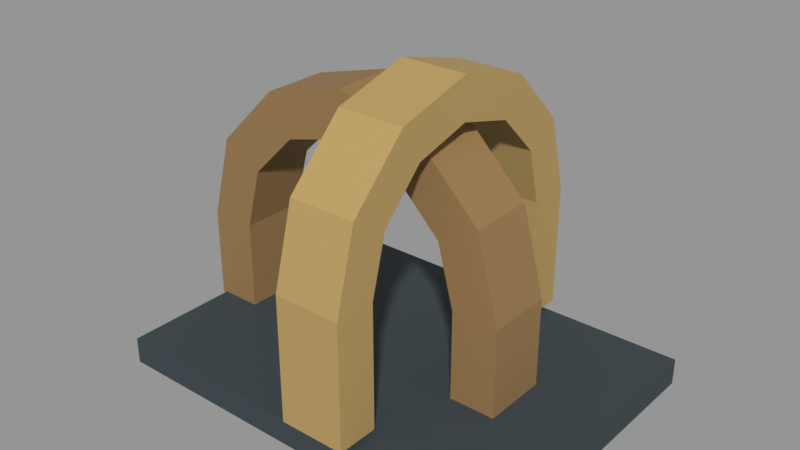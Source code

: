 # Source: VIC_L06_ABSTRACT_BRONZE.blend  (saved by Blender 5.2.45; exported with 4.5.12 LTS)
import bpy
from mathutils import Matrix  # noqa: F401  (used for matrix-valued properties, if any)

bpy.ops.wm.read_factory_settings(use_empty=True)
scene = bpy.context.scene
scene.name = 'VIC_L06_ABSTRACT_BRONZE'

# ---- collections
col_vic_l06_abstract_bronze = bpy.data.collections.new('VIC_L06_ABSTRACT_BRONZE'); scene.collection.children.link(col_vic_l06_abstract_bronze)

# ---- materials (node trees are filled in below, after node groups)
mat_vic008_bronze = bpy.data.materials.new('VIC008_Bronze')
mat_vic008_bronze.diffuse_color = (0.3185, 0.1912, 0.07421, 1.0)
mat_vic008_brass = bpy.data.materials.new('VIC008_Brass')
mat_vic008_brass.diffuse_color = (0.4793, 0.3278, 0.117, 1.0)
mat_vic008_charcoal = bpy.data.materials.new('VIC008_Charcoal')
mat_vic008_charcoal.diffuse_color = (0.03434, 0.04971, 0.05951, 1.0)

# ---- material node trees
mat_vic008_bronze.use_nodes = True; mat_vic008_bronze.node_tree.nodes.clear()
_N = mat_vic008_bronze.node_tree.nodes; _L = mat_vic008_bronze.node_tree.links
n0 = _N.new('ShaderNodeBsdfPrincipled'); n0.name = 'Principled BSDF'; n0.location = (-200, 100)
n0.inputs[0].default_value = (0.3185, 0.1912, 0.07421, 1.0)
n0.inputs[1].default_value = 0.15
n0.inputs[2].default_value = 0.76
n0.inputs[10].default_value = 0.005
n1 = _N.new('ShaderNodeOutputMaterial'); n1.name = 'Material Output'; n1.location = (200, 100)
_L.new(n0.outputs[0], n1.inputs[0])
n1.is_active_output = True
mat_vic008_brass.use_nodes = True; mat_vic008_brass.node_tree.nodes.clear()
_N = mat_vic008_brass.node_tree.nodes; _L = mat_vic008_brass.node_tree.links
n0 = _N.new('ShaderNodeBsdfPrincipled'); n0.name = 'Principled BSDF'; n0.location = (-200, 100)
n0.inputs[0].default_value = (0.4793, 0.3278, 0.117, 1.0)
n0.inputs[1].default_value = 0.15
n0.inputs[2].default_value = 0.76
n0.inputs[10].default_value = 0.005
n1 = _N.new('ShaderNodeOutputMaterial'); n1.name = 'Material Output'; n1.location = (200, 100)
_L.new(n0.outputs[0], n1.inputs[0])
n1.is_active_output = True
mat_vic008_charcoal.use_nodes = True; mat_vic008_charcoal.node_tree.nodes.clear()
_N = mat_vic008_charcoal.node_tree.nodes; _L = mat_vic008_charcoal.node_tree.links
n0 = _N.new('ShaderNodeBsdfPrincipled'); n0.name = 'Principled BSDF'; n0.location = (-200, 100)
n0.inputs[0].default_value = (0.03434, 0.04971, 0.05951, 1.0)
n0.inputs[2].default_value = 0.76
n0.inputs[10].default_value = 0.005
n1 = _N.new('ShaderNodeOutputMaterial'); n1.name = 'Material Output'; n1.location = (200, 100)
_L.new(n0.outputs[0], n1.inputs[0])
n1.is_active_output = True

# ---- meshes
me_vic_l06_abstract_bronze__bronze = bpy.data.meshes.new('VIC_L06_ABSTRACT_BRONZE__Bronze')
me_vic_l06_abstract_bronze__bronze.from_pydata([(-1.28, 0.2, 0.15), (-1.0, 0.2, 0.15), (-1.0, 0.2, 0.7), (-0.8995, 0.2, 1.075), (-0.625, 0.2, 1.35), (-0.25, 0.2, 1.45), (0.125, 0.2, 1.35), (0.3995, 0.2, 1.075), (0.5, 0.2, 0.7), (0.5, 0.2, 0.15), (0.78, 0.2, 0.15), (0.78, 0.2, 0.7), (0.642, 0.2, 1.215), (0.265, 0.2, 1.592), (-0.25, 0.2, 1.73), (-0.765, 0.2, 1.592), (-1.142, 0.2, 1.215), (-1.28, 0.2, 0.7), (-1.28, -0.2, 0.15), (-1.0, -0.2, 0.15), (-1.0, -0.2, 0.7), (-0.8995, -0.2, 1.075), (-0.625, -0.2, 1.35), (-0.25, -0.2, 1.45), (0.125, -0.2, 1.35), (0.3995, -0.2, 1.075), (0.5, -0.2, 0.7), (0.5, -0.2, 0.15), (0.78, -0.2, 0.15), (0.78, -0.2, 0.7), (0.642, -0.2, 1.215), (0.265, -0.2, 1.592), (-0.25, -0.2, 1.73), (-0.765, -0.2, 1.592), (-1.142, -0.2, 1.215), (-1.28, -0.2, 0.7)], [], [(14, 6, 5), (24, 25, 31), (1, 18, 0), (2, 19, 1), (3, 20, 2), (4, 21, 3), (5, 22, 4), (6, 23, 5), (7, 24, 6), (8, 25, 7), (9, 26, 8), (10, 27, 9), (11, 28, 10), (12, 29, 11), (13, 30, 12), (14, 31, 13), (15, 32, 14), (16, 33, 15), (17, 34, 16), (0, 35, 17), (0, 17, 1), (17, 16, 2), (1, 17, 2), (16, 15, 4), (15, 14, 5), (14, 13, 6), (13, 12, 6), (12, 11, 7), (11, 10, 8), (7, 11, 8), (10, 9, 8), (12, 7, 6), (3, 2, 16), (4, 3, 16), (5, 4, 15), (35, 18, 19), (35, 19, 20), (33, 34, 21), (34, 35, 20), (31, 32, 24), (32, 33, 23), (24, 32, 23), (29, 30, 26), (30, 31, 25), (26, 30, 25), (27, 28, 29), (26, 27, 29), (34, 20, 21), (33, 21, 22), (33, 22, 23), (1, 19, 18), (2, 20, 19), (3, 21, 20), (4, 22, 21), (5, 23, 22), (6, 24, 23), (7, 25, 24), (8, 26, 25), (9, 27, 26), (10, 28, 27), (11, 29, 28), (12, 30, 29), (13, 31, 30), (14, 32, 31), (15, 33, 32), (16, 34, 33), (17, 35, 34), (0, 18, 35)])
me_vic_l06_abstract_bronze__bronze.materials.append(mat_vic008_bronze)
me_vic_l06_abstract_bronze__bronze.update()
me_vic_l06_abstract_bronze__brass = bpy.data.meshes.new('VIC_L06_ABSTRACT_BRONZE__Brass')
me_vic_l06_abstract_bronze__brass.from_pydata([(-5.551e-17, -0.95, 0.2), (-5.551e-17, -0.7, 0.2), (-5.551e-17, -0.7, 0.95), (-2.776e-17, -0.6062, 1.3), (-2.776e-17, -0.35, 1.556), (0.0, 5.511e-17, 1.65), (2.776e-17, 0.35, 1.556), (2.776e-17, 0.6062, 1.3), (5.551e-17, 0.7, 0.95), (5.551e-17, 0.7, 0.2), (5.551e-17, 0.95, 0.2), (5.551e-17, 0.95, 0.95), (5.551e-17, 0.8227, 1.425), (2.776e-17, 0.475, 1.773), (0.0, 7.042e-17, 1.9), (-2.776e-17, -0.475, 1.773), (-5.551e-17, -0.8227, 1.425), (-5.551e-17, -0.95, 0.95), (0.4, -0.95, 0.2), (0.4, -0.7, 0.2), (0.4, -0.7, 0.95), (0.4, -0.6062, 1.3), (0.4, -0.35, 1.556), (0.4, 3.062e-17, 1.65), (0.4, 0.35, 1.556), (0.4, 0.6062, 1.3), (0.4, 0.7, 0.95), (0.4, 0.7, 0.2), (0.4, 0.95, 0.2), (0.4, 0.95, 0.95), (0.4, 0.8227, 1.425), (0.4, 0.475, 1.773), (0.4, 4.592e-17, 1.9), (0.4, -0.475, 1.773), (0.4, -0.8227, 1.425), (0.4, -0.95, 0.95)], [], [(14, 5, 4), (23, 24, 31), (1, 18, 0), (2, 19, 1), (3, 20, 2), (4, 21, 3), (5, 22, 4), (6, 23, 5), (7, 24, 6), (8, 25, 7), (9, 26, 8), (10, 27, 9), (11, 28, 10), (12, 29, 11), (13, 30, 12), (14, 31, 13), (15, 32, 14), (16, 33, 15), (17, 34, 16), (0, 35, 17), (0, 17, 2), (17, 16, 2), (16, 15, 4), (15, 14, 4), (14, 13, 6), (13, 12, 6), (12, 11, 7), (11, 10, 8), (7, 11, 8), (10, 9, 8), (1, 0, 2), (12, 7, 6), (3, 2, 16), (4, 3, 16), (14, 6, 5), (35, 18, 19), (35, 19, 20), (33, 34, 21), (34, 35, 21), (31, 32, 23), (32, 33, 23), (29, 30, 25), (30, 31, 25), (27, 28, 29), (26, 27, 29), (35, 20, 21), (25, 26, 29), (33, 21, 22), (33, 22, 23), (24, 25, 31), (1, 19, 18), (2, 20, 19), (3, 21, 20), (4, 22, 21), (5, 23, 22), (6, 24, 23), (7, 25, 24), (8, 26, 25), (9, 27, 26), (10, 28, 27), (11, 29, 28), (12, 30, 29), (13, 31, 30), (14, 32, 31), (15, 33, 32), (16, 34, 33), (17, 35, 34), (0, 18, 35)])
me_vic_l06_abstract_bronze__brass.materials.append(mat_vic008_brass)
me_vic_l06_abstract_bronze__brass.update()
me_vic_l06_abstract_bronze__charcoal = bpy.data.meshes.new('VIC_L06_ABSTRACT_BRONZE__Charcoal')
me_vic_l06_abstract_bronze__charcoal.from_pydata([(-1.25, 0.9, 0.0), (1.25, 0.9, 0.0), (1.25, 0.9, 0.16), (-1.25, 0.9, 0.16), (-1.25, -0.9, 0.0), (1.25, -0.9, 0.0), (1.25, -0.9, 0.16), (-1.25, -0.9, 0.16)], [], [(3, 1, 0), (5, 7, 4), (4, 3, 0), (2, 5, 1), (1, 4, 0), (7, 2, 3), (3, 2, 1), (5, 6, 7), (4, 7, 3), (2, 6, 5), (1, 5, 4), (7, 6, 2)])
me_vic_l06_abstract_bronze__charcoal.materials.append(mat_vic008_charcoal)
me_vic_l06_abstract_bronze__charcoal.update()

# ---- objects
ob_vic_l06_abstract_bronze__bronze = bpy.data.objects.new('VIC_L06_ABSTRACT_BRONZE__Bronze', me_vic_l06_abstract_bronze__bronze)
ob_vic_l06_abstract_bronze__brass = bpy.data.objects.new('VIC_L06_ABSTRACT_BRONZE__Brass', me_vic_l06_abstract_bronze__brass)
ob_vic_l06_abstract_bronze__charcoal = bpy.data.objects.new('VIC_L06_ABSTRACT_BRONZE__Charcoal', me_vic_l06_abstract_bronze__charcoal)
ob_vic_l06_abstract_bronze__mountorigin = bpy.data.objects.new('VIC_L06_ABSTRACT_BRONZE__MountOrigin', None)

# ---- transforms, parenting, visibility, modifiers, constraints
ob_vic_l06_abstract_bronze__bronze.location = (0.0, 0.0, 0.0)
ob_vic_l06_abstract_bronze__brass.location = (0.0, 0.0, 0.0)
ob_vic_l06_abstract_bronze__charcoal.location = (0.0, 0.0, 0.0)
ob_vic_l06_abstract_bronze__mountorigin.location = (0.0, 0.0, 0.0)
ob_vic_l06_abstract_bronze__mountorigin.empty_display_size = 0.25

# ---- collection membership
col_vic_l06_abstract_bronze.objects.link(ob_vic_l06_abstract_bronze__bronze)
col_vic_l06_abstract_bronze.objects.link(ob_vic_l06_abstract_bronze__brass)
col_vic_l06_abstract_bronze.objects.link(ob_vic_l06_abstract_bronze__charcoal)
col_vic_l06_abstract_bronze.objects.link(ob_vic_l06_abstract_bronze__mountorigin)

# ---- scene / render settings (as saved in the file)
scene.frame_start = 1; scene.frame_end = 250; scene.frame_set(1)
scene.render.engine = 'BLENDER_EEVEE_NEXT'
scene.render.image_settings.exr_codec = 'NONE'
scene.render.use_bake_clear = False
scene.render.bake_margin = 0
scene.render.bake_bias = 0.0
scene.render.bake_samples = 0
scene.render.simplify_subdivision_render = 0
scene.render.simplify_child_particles_render = 0.0
scene.render.compositor_device = 'GPU'
scene.eevee.use_volume_custom_range = False
scene.eevee.gtao_distance = 0.0
scene.eevee.use_fast_gi = False
scene.eevee.fast_gi_thickness_near = 0.1
scene.eevee.fast_gi_thickness_far = 0.0
scene.eevee.ray_tracing_options.screen_trace_thickness = 0.1
scene.view_settings.view_transform = 'Standard'
bpy.context.view_layer.update()

# ---- added for rendering (the .blend has no active camera and no usable light): camera, sun + grey world if the file has none
cam_auto = bpy.data.cameras.new('AutoCamera')
cam_auto.lens = 50.0
cam_auto.sensor_width = 36.0
cam_auto.clip_end = 1000.0
ob_auto_camera = bpy.data.objects.new('AutoCamera', cam_auto)
scene.collection.objects.link(ob_auto_camera)
ob_auto_camera.location = (3.39968, -4.09762, 3.68174)
ob_auto_camera.rotation_euler = (1.09748, -7.21219e-08, 0.694738)
scene.camera = ob_auto_camera
light_auto_sun = bpy.data.lights.new('AutoSun', 'SUN')
light_auto_sun.energy = 3.0
light_auto_sun.angle = 0.0523599
ob_auto_sun = bpy.data.objects.new('AutoSun', light_auto_sun)
scene.collection.objects.link(ob_auto_sun)
ob_auto_sun.rotation_euler = (0.872665, 0.174533, 0.523599)
if scene.world is None:
    world_auto = bpy.data.worlds.new('AutoWorld')
    world_auto.color = (0.3, 0.3, 0.3)
    scene.world = world_auto
bpy.context.view_layer.update()

